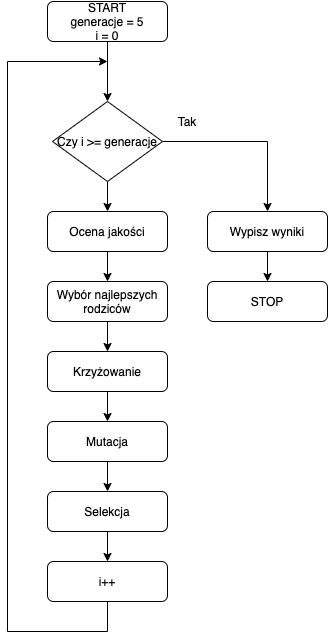

The diagram above was exported from draw.io. Its source (the exported page's mxGraphModel, read from the mxfile embedded in the PNG):
<mxGraphModel dx="1186" dy="800" grid="1" gridSize="10" guides="1" tooltips="1" connect="1" arrows="1" fold="1" page="1" pageScale="1" pageWidth="827" pageHeight="1169" math="0" shadow="0">
  <root>
    <mxCell id="WIyWlLk6GJQsqaUBKTNV-0" />
    <mxCell id="WIyWlLk6GJQsqaUBKTNV-1" parent="WIyWlLk6GJQsqaUBKTNV-0" />
    <mxCell id="cA52_ap6Wav_lffeFMW8-2" style="edgeStyle=orthogonalEdgeStyle;rounded=0;orthogonalLoop=1;jettySize=auto;html=1;entryX=0.5;entryY=0;entryDx=0;entryDy=0;" edge="1" parent="WIyWlLk6GJQsqaUBKTNV-1" source="WIyWlLk6GJQsqaUBKTNV-3" target="cA52_ap6Wav_lffeFMW8-1">
      <mxGeometry relative="1" as="geometry" />
    </mxCell>
    <mxCell id="WIyWlLk6GJQsqaUBKTNV-3" value="START&lt;br&gt;generacje = 5&lt;br&gt;i = 0" style="rounded=1;whiteSpace=wrap;html=1;fontSize=12;glass=0;strokeWidth=1;shadow=0;" parent="WIyWlLk6GJQsqaUBKTNV-1" vertex="1">
      <mxGeometry x="160" y="80" width="120" height="40" as="geometry" />
    </mxCell>
    <mxCell id="WIyWlLk6GJQsqaUBKTNV-11" value="STOP" style="rounded=1;whiteSpace=wrap;html=1;fontSize=12;glass=0;strokeWidth=1;shadow=0;" parent="WIyWlLk6GJQsqaUBKTNV-1" vertex="1">
      <mxGeometry x="320" y="360" width="120" height="40" as="geometry" />
    </mxCell>
    <mxCell id="cA52_ap6Wav_lffeFMW8-5" style="edgeStyle=orthogonalEdgeStyle;rounded=0;orthogonalLoop=1;jettySize=auto;html=1;entryX=0.5;entryY=0;entryDx=0;entryDy=0;" edge="1" parent="WIyWlLk6GJQsqaUBKTNV-1" source="cA52_ap6Wav_lffeFMW8-1" target="cA52_ap6Wav_lffeFMW8-4">
      <mxGeometry relative="1" as="geometry" />
    </mxCell>
    <mxCell id="cA52_ap6Wav_lffeFMW8-9" style="edgeStyle=orthogonalEdgeStyle;rounded=0;orthogonalLoop=1;jettySize=auto;html=1;entryX=0.5;entryY=0;entryDx=0;entryDy=0;" edge="1" parent="WIyWlLk6GJQsqaUBKTNV-1" source="cA52_ap6Wav_lffeFMW8-1" target="cA52_ap6Wav_lffeFMW8-8">
      <mxGeometry relative="1" as="geometry" />
    </mxCell>
    <mxCell id="cA52_ap6Wav_lffeFMW8-1" value="Czy i &amp;gt;= generacje" style="rhombus;whiteSpace=wrap;html=1;" vertex="1" parent="WIyWlLk6GJQsqaUBKTNV-1">
      <mxGeometry x="165" y="180" width="110" height="80" as="geometry" />
    </mxCell>
    <mxCell id="cA52_ap6Wav_lffeFMW8-6" style="edgeStyle=orthogonalEdgeStyle;rounded=0;orthogonalLoop=1;jettySize=auto;html=1;entryX=0.5;entryY=0;entryDx=0;entryDy=0;" edge="1" parent="WIyWlLk6GJQsqaUBKTNV-1" source="cA52_ap6Wav_lffeFMW8-4" target="WIyWlLk6GJQsqaUBKTNV-11">
      <mxGeometry relative="1" as="geometry" />
    </mxCell>
    <mxCell id="cA52_ap6Wav_lffeFMW8-4" value="Wypisz wyniki" style="rounded=1;whiteSpace=wrap;html=1;fontSize=12;glass=0;strokeWidth=1;shadow=0;" vertex="1" parent="WIyWlLk6GJQsqaUBKTNV-1">
      <mxGeometry x="320" y="290" width="120" height="40" as="geometry" />
    </mxCell>
    <mxCell id="cA52_ap6Wav_lffeFMW8-7" value="Tak" style="text;html=1;strokeColor=none;fillColor=none;align=center;verticalAlign=middle;whiteSpace=wrap;rounded=0;" vertex="1" parent="WIyWlLk6GJQsqaUBKTNV-1">
      <mxGeometry x="280" y="190" width="40" height="20" as="geometry" />
    </mxCell>
    <mxCell id="cA52_ap6Wav_lffeFMW8-11" style="edgeStyle=orthogonalEdgeStyle;rounded=0;orthogonalLoop=1;jettySize=auto;html=1;entryX=0.5;entryY=0;entryDx=0;entryDy=0;" edge="1" parent="WIyWlLk6GJQsqaUBKTNV-1" source="cA52_ap6Wav_lffeFMW8-8" target="cA52_ap6Wav_lffeFMW8-10">
      <mxGeometry relative="1" as="geometry" />
    </mxCell>
    <mxCell id="cA52_ap6Wav_lffeFMW8-8" value="Ocena jakości" style="rounded=1;whiteSpace=wrap;html=1;fontSize=12;glass=0;strokeWidth=1;shadow=0;" vertex="1" parent="WIyWlLk6GJQsqaUBKTNV-1">
      <mxGeometry x="160" y="290" width="120" height="40" as="geometry" />
    </mxCell>
    <mxCell id="cA52_ap6Wav_lffeFMW8-15" style="edgeStyle=orthogonalEdgeStyle;rounded=0;orthogonalLoop=1;jettySize=auto;html=1;entryX=0.5;entryY=0;entryDx=0;entryDy=0;" edge="1" parent="WIyWlLk6GJQsqaUBKTNV-1" source="cA52_ap6Wav_lffeFMW8-10" target="cA52_ap6Wav_lffeFMW8-12">
      <mxGeometry relative="1" as="geometry" />
    </mxCell>
    <mxCell id="cA52_ap6Wav_lffeFMW8-10" value="Wybór najlepszych rodziców" style="rounded=1;whiteSpace=wrap;html=1;fontSize=12;glass=0;strokeWidth=1;shadow=0;" vertex="1" parent="WIyWlLk6GJQsqaUBKTNV-1">
      <mxGeometry x="160" y="360" width="120" height="40" as="geometry" />
    </mxCell>
    <mxCell id="cA52_ap6Wav_lffeFMW8-16" style="edgeStyle=orthogonalEdgeStyle;rounded=0;orthogonalLoop=1;jettySize=auto;html=1;entryX=0.5;entryY=0;entryDx=0;entryDy=0;" edge="1" parent="WIyWlLk6GJQsqaUBKTNV-1" source="cA52_ap6Wav_lffeFMW8-12" target="cA52_ap6Wav_lffeFMW8-13">
      <mxGeometry relative="1" as="geometry" />
    </mxCell>
    <mxCell id="cA52_ap6Wav_lffeFMW8-12" value="Krzyżowanie" style="rounded=1;whiteSpace=wrap;html=1;fontSize=12;glass=0;strokeWidth=1;shadow=0;" vertex="1" parent="WIyWlLk6GJQsqaUBKTNV-1">
      <mxGeometry x="160" y="430" width="120" height="40" as="geometry" />
    </mxCell>
    <mxCell id="cA52_ap6Wav_lffeFMW8-17" style="edgeStyle=orthogonalEdgeStyle;rounded=0;orthogonalLoop=1;jettySize=auto;html=1;entryX=0.5;entryY=0;entryDx=0;entryDy=0;" edge="1" parent="WIyWlLk6GJQsqaUBKTNV-1" source="cA52_ap6Wav_lffeFMW8-13" target="cA52_ap6Wav_lffeFMW8-14">
      <mxGeometry relative="1" as="geometry" />
    </mxCell>
    <mxCell id="cA52_ap6Wav_lffeFMW8-13" value="Mutacja" style="rounded=1;whiteSpace=wrap;html=1;fontSize=12;glass=0;strokeWidth=1;shadow=0;" vertex="1" parent="WIyWlLk6GJQsqaUBKTNV-1">
      <mxGeometry x="160" y="500" width="120" height="40" as="geometry" />
    </mxCell>
    <mxCell id="cA52_ap6Wav_lffeFMW8-20" style="edgeStyle=orthogonalEdgeStyle;rounded=0;orthogonalLoop=1;jettySize=auto;html=1;entryX=0.5;entryY=0;entryDx=0;entryDy=0;" edge="1" parent="WIyWlLk6GJQsqaUBKTNV-1" source="cA52_ap6Wav_lffeFMW8-14" target="cA52_ap6Wav_lffeFMW8-19">
      <mxGeometry relative="1" as="geometry" />
    </mxCell>
    <mxCell id="cA52_ap6Wav_lffeFMW8-14" value="Selekcja" style="rounded=1;whiteSpace=wrap;html=1;fontSize=12;glass=0;strokeWidth=1;shadow=0;" vertex="1" parent="WIyWlLk6GJQsqaUBKTNV-1">
      <mxGeometry x="160" y="570" width="120" height="40" as="geometry" />
    </mxCell>
    <mxCell id="cA52_ap6Wav_lffeFMW8-21" style="edgeStyle=orthogonalEdgeStyle;rounded=0;orthogonalLoop=1;jettySize=auto;html=1;" edge="1" parent="WIyWlLk6GJQsqaUBKTNV-1" source="cA52_ap6Wav_lffeFMW8-19">
      <mxGeometry relative="1" as="geometry">
        <mxPoint x="220" y="140" as="targetPoint" />
        <Array as="points">
          <mxPoint x="220" y="710" />
          <mxPoint x="120" y="710" />
          <mxPoint x="120" y="140" />
        </Array>
      </mxGeometry>
    </mxCell>
    <mxCell id="cA52_ap6Wav_lffeFMW8-19" value="i++" style="rounded=1;whiteSpace=wrap;html=1;fontSize=12;glass=0;strokeWidth=1;shadow=0;" vertex="1" parent="WIyWlLk6GJQsqaUBKTNV-1">
      <mxGeometry x="160" y="640" width="120" height="40" as="geometry" />
    </mxCell>
  </root>
</mxGraphModel>